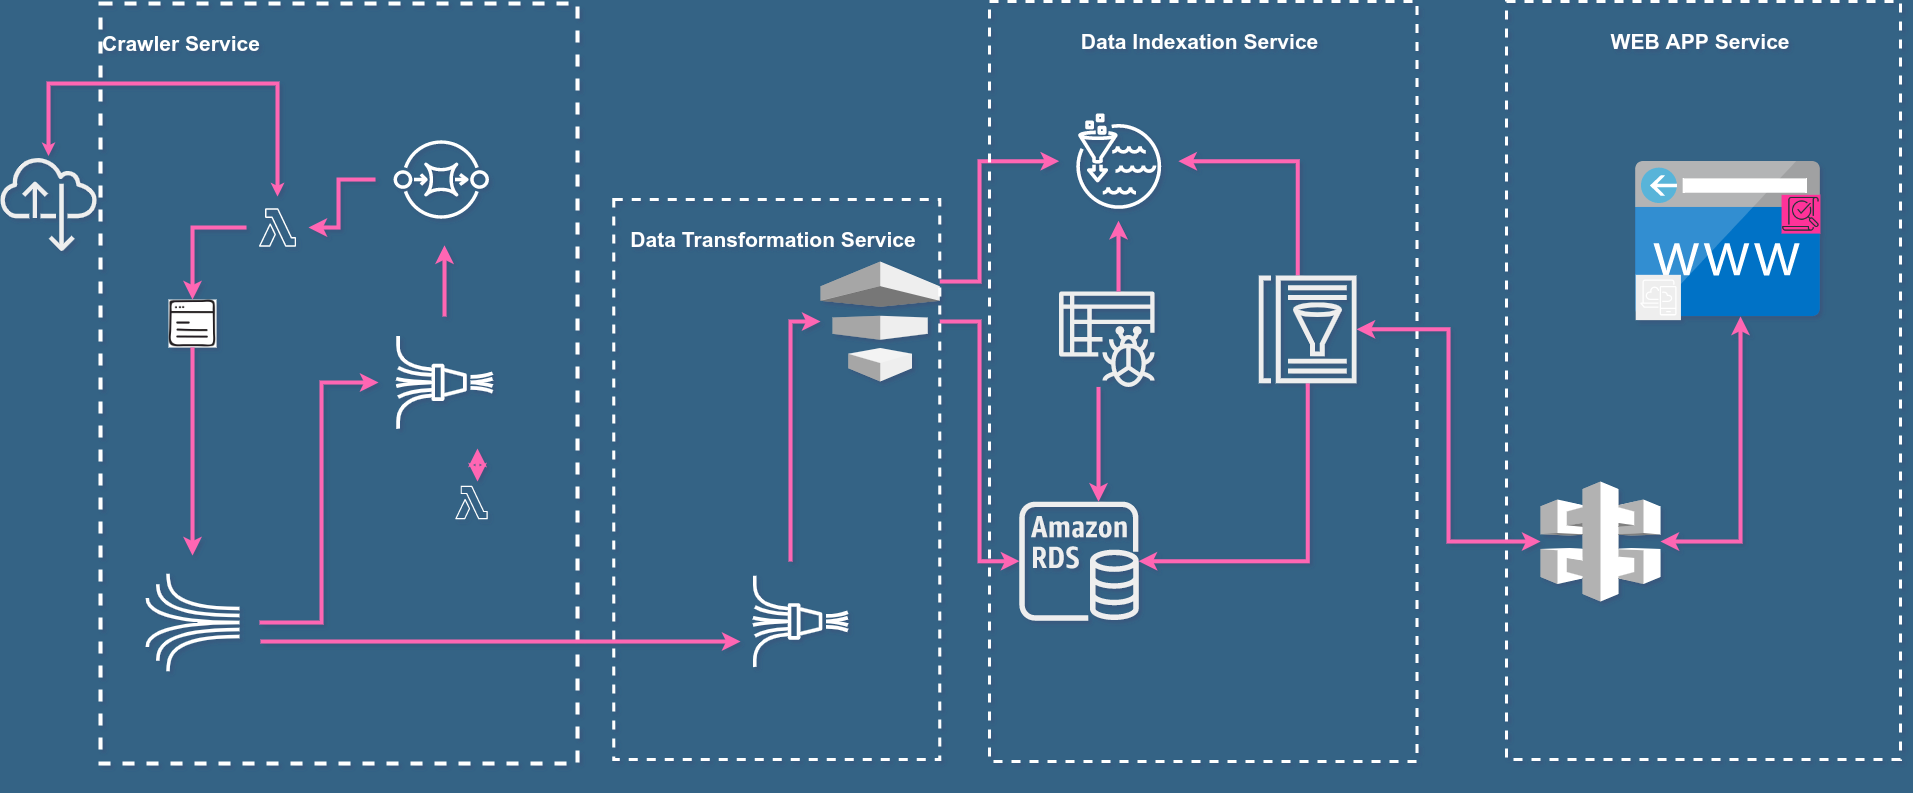

The diagram above was exported from draw.io. Its source (the exported page's mxGraphModel, read from the mxfile embedded in the PNG):
<mxGraphModel dx="2344" dy="610" grid="1" gridSize="10" guides="1" tooltips="1" connect="1" arrows="1" fold="1" page="1" pageScale="1" pageWidth="1169" pageHeight="827" background="#346385" math="1" shadow="1">
  <root>
    <mxCell id="0" />
    <mxCell id="1" parent="0" />
    <mxCell id="twb1WWjmOzHSc_Txbu7L-18" value="" style="points=[[0,0,0],[0.25,0,0],[0.5,0,0],[0.75,0,0],[1,0,0],[0,1,0],[0.25,1,0],[0.5,1,0],[0.75,1,0],[1,1,0],[0,0.25,0],[0,0.5,0],[0,0.75,0],[1,0.25,0],[1,0.5,0],[1,0.75,0]];outlineConnect=0;gradientDirection=north;dashed=0;verticalLabelPosition=bottom;verticalAlign=top;align=center;html=1;fontSize=12;fontStyle=0;aspect=fixed;shape=mxgraph.aws4.resourceIcon;resIcon=mxgraph.aws4.kinesis_data_firehose;shadow=0;glass=1;labelBackgroundColor=none;labelBorderColor=none;fillColor=none;strokeColor=#FFFFFF;fontColor=#1A1A1A;" parent="1" vertex="1">
      <mxGeometry x="480" y="680" width="120" height="120" as="geometry" />
    </mxCell>
    <mxCell id="If4q-XAAvIQS2a1aOG5u-16" value="" style="group" parent="1" connectable="0" vertex="1">
      <mxGeometry x="-260" y="202" width="577" height="698" as="geometry" />
    </mxCell>
    <mxCell id="twb1WWjmOzHSc_Txbu7L-10" value="" style="shape=image;html=1;verticalAlign=top;verticalLabelPosition=bottom;imageAspect=0;aspect=fixed;image=https://cdn4.iconfinder.com/data/icons/online-marketing-hand-drawn-vol-2/52/content__optimization__writing__article__multimedia__webcontent__development-128.png;shadow=0;glass=1;labelBorderColor=none;fontSize=18;strokeWidth=4;fillColor=none;strokeColor=#FFFFFF;fontColor=#1A1A1A;imageBackground=default;" parent="If4q-XAAvIQS2a1aOG5u-16" vertex="1">
      <mxGeometry x="168" y="216" width="48" height="48" as="geometry" />
    </mxCell>
    <mxCell id="twb1WWjmOzHSc_Txbu7L-11" value="" style="points=[[0,0,0],[0.25,0,0],[0.5,0,0],[0.75,0,0],[1,0,0],[0,1,0],[0.25,1,0],[0.5,1,0],[0.75,1,0],[1,1,0],[0,0.25,0],[0,0.5,0],[0,0.75,0],[1,0.25,0],[1,0.5,0],[1,0.75,0]];outlineConnect=0;gradientDirection=north;verticalLabelPosition=bottom;verticalAlign=top;align=center;html=1;fontSize=12;fontStyle=0;aspect=fixed;shape=mxgraph.aws4.resourceIcon;resIcon=mxgraph.aws4.kinesis;shadow=0;glass=1;labelBackgroundColor=none;labelBorderColor=none;fillColor=none;strokeColor=#FFFFFF;fontColor=#1A1A1A;perimeterSpacing=6;strokeWidth=6;sketch=0;" parent="If4q-XAAvIQS2a1aOG5u-16" vertex="1">
      <mxGeometry x="131" y="478" width="122" height="122" as="geometry" />
    </mxCell>
    <mxCell id="If4q-XAAvIQS2a1aOG5u-5" style="edgeStyle=elbowEdgeStyle;rounded=0;sketch=0;orthogonalLoop=1;jettySize=auto;html=1;exitX=0.5;exitY=1;exitDx=0;exitDy=0;entryX=0.5;entryY=0;entryDx=0;entryDy=0;entryPerimeter=0;fontColor=#FFFFFF;startArrow=none;startFill=0;strokeColor=#FF66B3;strokeWidth=4;" parent="If4q-XAAvIQS2a1aOG5u-16" source="twb1WWjmOzHSc_Txbu7L-10" target="twb1WWjmOzHSc_Txbu7L-11" edge="1">
      <mxGeometry relative="1" as="geometry">
        <Array as="points">
          <mxPoint x="192" y="324" />
        </Array>
      </mxGeometry>
    </mxCell>
    <mxCell id="twb1WWjmOzHSc_Txbu7L-13" value="&lt;h3&gt;&lt;br&gt;&lt;/h3&gt;" style="points=[[0,0,0],[0.25,0,0],[0.5,0,0],[0.75,0,0],[1,0,0],[0,1,0],[0.25,1,0],[0.5,1,0],[0.75,1,0],[1,1,0],[0,0.25,0],[0,0.5,0],[0,0.75,0],[1,0.25,0],[1,0.5,0],[1,0.75,0]];outlineConnect=0;gradientDirection=north;verticalLabelPosition=bottom;verticalAlign=top;align=center;html=1;fontSize=12;fontStyle=0;aspect=fixed;shape=mxgraph.aws4.resourceIcon;resIcon=mxgraph.aws4.sqs;shadow=0;glass=1;labelBackgroundColor=none;labelBorderColor=none;fillColor=none;strokeColor=#FFFFFF;fontColor=#1A1A1A;perimeterSpacing=5;strokeWidth=5;" parent="If4q-XAAvIQS2a1aOG5u-16" vertex="1">
      <mxGeometry x="380" y="35.25" width="121.5" height="121.5" as="geometry" />
    </mxCell>
    <mxCell id="twb1WWjmOzHSc_Txbu7L-16" value="" style="points=[[0,0,0],[0.25,0,0],[0.5,0,0],[0.75,0,0],[1,0,0],[0,1,0],[0.25,1,0],[0.5,1,0],[0.75,1,0],[1,1,0],[0,0.25,0],[0,0.5,0],[0,0.75,0],[1,0.25,0],[1,0.5,0],[1,0.75,0]];outlineConnect=0;gradientDirection=north;dashed=0;verticalLabelPosition=bottom;verticalAlign=top;align=center;html=1;fontSize=12;fontStyle=0;aspect=fixed;shape=mxgraph.aws4.resourceIcon;resIcon=mxgraph.aws4.lambda;shadow=0;glass=1;labelBackgroundColor=none;labelBorderColor=none;fillColor=none;strokeColor=#FFFFFF;fontColor=#1A1A1A;" parent="If4q-XAAvIQS2a1aOG5u-16" vertex="1">
      <mxGeometry x="450" y="398" width="42" height="42" as="geometry" />
    </mxCell>
    <mxCell id="twb1WWjmOzHSc_Txbu7L-17" value="" style="outlineConnect=0;strokeColor=none;dashed=0;verticalLabelPosition=bottom;verticalAlign=top;align=center;html=1;fontSize=12;fontStyle=0;aspect=fixed;pointerEvents=1;shape=mxgraph.aws4.internet_alt22;shadow=0;glass=1;labelBackgroundColor=none;labelBorderColor=none;fillColor=#EEEEEE;fontColor=#1A1A1A;" parent="If4q-XAAvIQS2a1aOG5u-16" vertex="1">
      <mxGeometry y="72" width="96" height="96" as="geometry" />
    </mxCell>
    <mxCell id="If4q-XAAvIQS2a1aOG5u-14" style="edgeStyle=elbowEdgeStyle;rounded=0;sketch=0;orthogonalLoop=1;jettySize=auto;html=1;exitX=0.5;exitY=0;exitDx=0;exitDy=0;exitPerimeter=0;fontColor=#FFFFFF;startArrow=none;startFill=0;strokeColor=#FF66B3;strokeWidth=4;" parent="If4q-XAAvIQS2a1aOG5u-16" source="twb1WWjmOzHSc_Txbu7L-19" target="twb1WWjmOzHSc_Txbu7L-13" edge="1">
      <mxGeometry relative="1" as="geometry" />
    </mxCell>
    <mxCell id="twb1WWjmOzHSc_Txbu7L-19" value="" style="points=[[0,0,0],[0.25,0,0],[0.5,0,0],[0.75,0,0],[1,0,0],[0,1,0],[0.25,1,0],[0.5,1,0],[0.75,1,0],[1,1,0],[0,0.25,0],[0,0.5,0],[0,0.75,0],[1,0.25,0],[1,0.5,0],[1,0.75,0]];outlineConnect=0;gradientDirection=north;dashed=0;verticalLabelPosition=bottom;verticalAlign=top;align=center;html=1;fontSize=12;fontStyle=0;aspect=fixed;shape=mxgraph.aws4.resourceIcon;resIcon=mxgraph.aws4.kinesis_data_firehose;shadow=0;glass=1;labelBackgroundColor=none;labelBorderColor=none;fillColor=none;strokeColor=#FFFFFF;fontColor=#1A1A1A;perimeterSpacing=5;strokeWidth=6;" parent="If4q-XAAvIQS2a1aOG5u-16" vertex="1">
      <mxGeometry x="383" y="238" width="122" height="122" as="geometry" />
    </mxCell>
    <mxCell id="If4q-XAAvIQS2a1aOG5u-6" style="edgeStyle=elbowEdgeStyle;rounded=0;sketch=0;orthogonalLoop=1;jettySize=auto;html=1;exitX=1;exitY=0.5;exitDx=0;exitDy=0;exitPerimeter=0;fontColor=#FFFFFF;startArrow=none;startFill=0;strokeColor=#FF66B3;strokeWidth=4;" parent="If4q-XAAvIQS2a1aOG5u-16" source="twb1WWjmOzHSc_Txbu7L-11" target="twb1WWjmOzHSc_Txbu7L-19" edge="1">
      <mxGeometry relative="1" as="geometry" />
    </mxCell>
    <mxCell id="If4q-XAAvIQS2a1aOG5u-11" style="edgeStyle=elbowEdgeStyle;rounded=0;sketch=0;orthogonalLoop=1;jettySize=auto;html=1;entryX=0.75;entryY=1;entryDx=0;entryDy=0;entryPerimeter=0;fontColor=#FFFFFF;startArrow=classic;startFill=1;strokeColor=#FF66B3;strokeWidth=4;" parent="If4q-XAAvIQS2a1aOG5u-16" source="twb1WWjmOzHSc_Txbu7L-16" target="twb1WWjmOzHSc_Txbu7L-19" edge="1">
      <mxGeometry relative="1" as="geometry" />
    </mxCell>
    <mxCell id="If4q-XAAvIQS2a1aOG5u-3" style="orthogonalLoop=1;jettySize=auto;html=1;fontSize=18;fillColor=none;strokeWidth=4;edgeStyle=orthogonalEdgeStyle;endSize=1;startSize=1;jumpStyle=sharp;jumpSize=1;labelBackgroundColor=#182E3E;strokeColor=#FF66B3;fontColor=#FFFFFF;rounded=0;startArrow=classic;startFill=1;" parent="If4q-XAAvIQS2a1aOG5u-16" source="twb1WWjmOzHSc_Txbu7L-26" target="twb1WWjmOzHSc_Txbu7L-17" edge="1">
      <mxGeometry relative="1" as="geometry">
        <Array as="points">
          <mxPoint x="48" />
        </Array>
      </mxGeometry>
    </mxCell>
    <mxCell id="If4q-XAAvIQS2a1aOG5u-4" style="edgeStyle=elbowEdgeStyle;rounded=0;sketch=0;orthogonalLoop=1;jettySize=auto;html=1;fontColor=#FFFFFF;startArrow=none;startFill=0;strokeColor=#FF66B3;strokeWidth=4;" parent="If4q-XAAvIQS2a1aOG5u-16" source="twb1WWjmOzHSc_Txbu7L-26" edge="1">
      <mxGeometry relative="1" as="geometry">
        <mxPoint x="192" y="216" as="targetPoint" />
        <Array as="points">
          <mxPoint x="192" y="204" />
          <mxPoint x="264" y="120" />
          <mxPoint x="192" y="132" />
          <mxPoint x="276" y="180" />
          <mxPoint x="264" y="240" />
          <mxPoint x="216" y="240" />
        </Array>
      </mxGeometry>
    </mxCell>
    <mxCell id="twb1WWjmOzHSc_Txbu7L-26" value="" style="points=[[0,0,0],[0.25,0,0],[0.5,0,0],[0.75,0,0],[1,0,0],[0,1,0],[0.25,1,0],[0.5,1,0],[0.75,1,0],[1,1,0],[0,0.25,0],[0,0.5,0],[0,0.75,0],[1,0.25,0],[1,0.5,0],[1,0.75,0]];outlineConnect=0;gradientDirection=radial;verticalLabelPosition=bottom;verticalAlign=top;align=center;html=1;fontSize=12;fontStyle=0;aspect=fixed;shape=mxgraph.aws4.resourceIcon;resIcon=mxgraph.aws4.lambda;shadow=1;glass=1;labelBackgroundColor=none;labelBorderColor=none;strokeWidth=7;perimeterSpacing=7;fillColor=none;strokeColor=#FFFFFF;fontColor=#1A1A1A;" parent="If4q-XAAvIQS2a1aOG5u-16" vertex="1">
      <mxGeometry x="253" y="120" width="48" height="48" as="geometry" />
    </mxCell>
    <mxCell id="If4q-XAAvIQS2a1aOG5u-15" style="edgeStyle=elbowEdgeStyle;rounded=0;sketch=0;orthogonalLoop=1;jettySize=auto;html=1;exitX=0;exitY=0.5;exitDx=0;exitDy=0;exitPerimeter=0;fontColor=#FFFFFF;startArrow=none;startFill=0;strokeColor=#FF66B3;strokeWidth=4;" parent="If4q-XAAvIQS2a1aOG5u-16" source="twb1WWjmOzHSc_Txbu7L-13" target="twb1WWjmOzHSc_Txbu7L-26" edge="1">
      <mxGeometry relative="1" as="geometry" />
    </mxCell>
    <mxCell id="twb1WWjmOzHSc_Txbu7L-2" value="&lt;h3&gt;&lt;font color=&quot;#ffffff&quot;&gt;Crawler Service&amp;nbsp;&lt;/font&gt;&lt;/h3&gt;" style="dashed=1;verticalAlign=top;fontStyle=0;glass=1;shadow=0;labelBackgroundColor=none;labelBorderColor=none;fillColor=none;strokeWidth=4;perimeterSpacing=3;whiteSpace=wrap;html=1;fontSize=18;strokeColor=#FFFFFF;fontColor=#1A1A1A;align=left;" parent="If4q-XAAvIQS2a1aOG5u-16" vertex="1">
      <mxGeometry x="100" y="-80" width="477" height="760" as="geometry" />
    </mxCell>
    <mxCell id="If4q-XAAvIQS2a1aOG5u-20" style="edgeStyle=elbowEdgeStyle;rounded=0;sketch=0;orthogonalLoop=1;jettySize=auto;html=1;fontColor=#FFFFFF;startArrow=none;startFill=0;strokeColor=#FF66B3;strokeWidth=4;" parent="1" target="twb1WWjmOzHSc_Txbu7L-18" edge="1">
      <mxGeometry relative="1" as="geometry">
        <mxPoint y="760" as="sourcePoint" />
        <Array as="points">
          <mxPoint x="480" y="750" />
          <mxPoint x="100" y="730" />
        </Array>
      </mxGeometry>
    </mxCell>
    <mxCell id="If4q-XAAvIQS2a1aOG5u-41" value="" style="group" parent="1" connectable="0" vertex="1">
      <mxGeometry x="560" y="220" width="1080" height="660" as="geometry" />
    </mxCell>
    <mxCell id="twb1WWjmOzHSc_Txbu7L-23" value="" style="outlineConnect=0;dashed=0;verticalLabelPosition=bottom;verticalAlign=top;align=center;html=1;shape=mxgraph.aws3.data_pipeline;shadow=0;glass=1;labelBackgroundColor=none;labelBorderColor=none;fontSize=18;strokeWidth=3;fillColor=#EEEEEE;strokeColor=#FFFFFF;fontColor=#1A1A1A;" parent="If4q-XAAvIQS2a1aOG5u-41" vertex="1">
      <mxGeometry y="160" width="119.29824561403508" height="120" as="geometry" />
    </mxCell>
    <mxCell id="twb1WWjmOzHSc_Txbu7L-29" value="" style="outlineConnect=0;strokeColor=none;dashed=0;verticalLabelPosition=bottom;verticalAlign=top;align=center;html=1;fontSize=12;fontStyle=0;aspect=fixed;pointerEvents=1;shape=mxgraph.aws4.rds_instance;shadow=0;glass=1;labelBackgroundColor=none;labelBorderColor=none;fillColor=#EEEEEE;fontColor=#1A1A1A;" parent="If4q-XAAvIQS2a1aOG5u-41" vertex="1">
      <mxGeometry x="198.83040935672514" y="400" width="119.29824561403508" height="119.29824561403508" as="geometry" />
    </mxCell>
    <mxCell id="If4q-XAAvIQS2a1aOG5u-25" style="edgeStyle=elbowEdgeStyle;rounded=0;sketch=0;orthogonalLoop=1;jettySize=auto;html=1;fontColor=#FFFFFF;startArrow=none;startFill=0;strokeColor=#FF66B3;strokeWidth=4;" parent="If4q-XAAvIQS2a1aOG5u-41" source="twb1WWjmOzHSc_Txbu7L-23" target="twb1WWjmOzHSc_Txbu7L-29" edge="1">
      <mxGeometry relative="1" as="geometry" />
    </mxCell>
    <mxCell id="If4q-XAAvIQS2a1aOG5u-28" style="edgeStyle=elbowEdgeStyle;rounded=0;sketch=0;orthogonalLoop=1;jettySize=auto;html=1;fontColor=#FFFFFF;startArrow=none;startFill=0;strokeColor=#FF66B3;strokeWidth=4;" parent="If4q-XAAvIQS2a1aOG5u-41" source="twb1WWjmOzHSc_Txbu7L-31" target="twb1WWjmOzHSc_Txbu7L-29" edge="1">
      <mxGeometry relative="1" as="geometry">
        <mxPoint x="277.36842105263156" y="342" as="targetPoint" />
      </mxGeometry>
    </mxCell>
    <mxCell id="twb1WWjmOzHSc_Txbu7L-31" value="" style="outlineConnect=0;strokeColor=none;dashed=0;verticalLabelPosition=bottom;verticalAlign=top;align=center;html=1;fontSize=12;fontStyle=0;aspect=fixed;pointerEvents=1;shape=mxgraph.aws4.glue_crawlers;shadow=0;glass=1;labelBackgroundColor=none;labelBorderColor=none;fillColor=#EEEEEE;fontColor=#1A1A1A;" parent="If4q-XAAvIQS2a1aOG5u-41" vertex="1">
      <mxGeometry x="238.59649122807016" y="190" width="95.43859649122807" height="95.43859649122807" as="geometry" />
    </mxCell>
    <mxCell id="twb1WWjmOzHSc_Txbu7L-32" value="" style="points=[[0,0,0],[0.25,0,0],[0.5,0,0],[0.75,0,0],[1,0,0],[0,1,0],[0.25,1,0],[0.5,1,0],[0.75,1,0],[1,1,0],[0,0.25,0],[0,0.5,0],[0,0.75,0],[1,0.25,0],[1,0.5,0],[1,0.75,0]];outlineConnect=0;gradientDirection=north;dashed=0;verticalLabelPosition=bottom;verticalAlign=top;align=center;html=1;fontSize=12;fontStyle=0;aspect=fixed;shape=mxgraph.aws4.resourceIcon;resIcon=mxgraph.aws4.lake_formation;shadow=0;glass=1;labelBackgroundColor=none;labelBorderColor=none;fillColor=none;strokeColor=#FFFFFF;fontColor=#1A1A1A;" parent="If4q-XAAvIQS2a1aOG5u-41" vertex="1">
      <mxGeometry x="238.59649122807016" width="119.29824561403508" height="119.29824561403508" as="geometry" />
    </mxCell>
    <mxCell id="If4q-XAAvIQS2a1aOG5u-24" style="edgeStyle=elbowEdgeStyle;rounded=0;sketch=0;orthogonalLoop=1;jettySize=auto;html=1;fontColor=#FFFFFF;startArrow=none;startFill=0;strokeColor=#FF66B3;strokeWidth=4;" parent="If4q-XAAvIQS2a1aOG5u-41" source="twb1WWjmOzHSc_Txbu7L-23" target="twb1WWjmOzHSc_Txbu7L-32" edge="1">
      <mxGeometry relative="1" as="geometry">
        <mxPoint x="159.06432748538012" y="190" as="sourcePoint" />
        <Array as="points">
          <mxPoint x="159.06432748538012" y="180" />
        </Array>
      </mxGeometry>
    </mxCell>
    <mxCell id="If4q-XAAvIQS2a1aOG5u-26" style="edgeStyle=elbowEdgeStyle;rounded=0;sketch=0;orthogonalLoop=1;jettySize=auto;html=1;entryX=0.5;entryY=1;entryDx=0;entryDy=0;entryPerimeter=0;fontColor=#FFFFFF;startArrow=none;startFill=0;strokeColor=#FF66B3;strokeWidth=4;" parent="If4q-XAAvIQS2a1aOG5u-41" source="twb1WWjmOzHSc_Txbu7L-31" target="twb1WWjmOzHSc_Txbu7L-32" edge="1">
      <mxGeometry relative="1" as="geometry" />
    </mxCell>
    <mxCell id="If4q-XAAvIQS2a1aOG5u-29" style="edgeStyle=elbowEdgeStyle;rounded=0;sketch=0;orthogonalLoop=1;jettySize=auto;html=1;fontColor=#FFFFFF;startArrow=none;startFill=0;strokeColor=#FF66B3;strokeWidth=4;" parent="If4q-XAAvIQS2a1aOG5u-41" source="twb1WWjmOzHSc_Txbu7L-34" target="twb1WWjmOzHSc_Txbu7L-32" edge="1">
      <mxGeometry relative="1" as="geometry">
        <Array as="points">
          <mxPoint x="477.1929824561403" y="220" />
        </Array>
      </mxGeometry>
    </mxCell>
    <mxCell id="If4q-XAAvIQS2a1aOG5u-32" style="edgeStyle=elbowEdgeStyle;rounded=0;sketch=0;orthogonalLoop=1;jettySize=auto;html=1;fontColor=#FFFFFF;startArrow=none;startFill=0;strokeColor=#FF66B3;strokeWidth=4;" parent="If4q-XAAvIQS2a1aOG5u-41" source="twb1WWjmOzHSc_Txbu7L-34" target="twb1WWjmOzHSc_Txbu7L-29" edge="1">
      <mxGeometry relative="1" as="geometry">
        <Array as="points">
          <mxPoint x="487.1345029239766" y="340" />
        </Array>
      </mxGeometry>
    </mxCell>
    <mxCell id="twb1WWjmOzHSc_Txbu7L-34" value="" style="outlineConnect=0;strokeColor=none;dashed=0;verticalLabelPosition=bottom;verticalAlign=top;align=center;html=1;fontSize=12;fontStyle=0;aspect=fixed;pointerEvents=1;shape=mxgraph.aws4.glue_data_catalog;shadow=0;glass=1;labelBackgroundColor=none;labelBorderColor=none;fillColor=#EEEEEE;fontColor=#1A1A1A;" parent="If4q-XAAvIQS2a1aOG5u-41" vertex="1">
      <mxGeometry x="437.4269005847953" y="174" width="99.41520467836257" height="107.706432748538" as="geometry" />
    </mxCell>
    <mxCell id="twb1WWjmOzHSc_Txbu7L-47" value="" style="group;fontColor=#1A1A1A;" parent="If4q-XAAvIQS2a1aOG5u-41" connectable="0" vertex="1">
      <mxGeometry x="815.2046783625731" y="60" width="184.62397660818712" height="160" as="geometry" />
    </mxCell>
    <mxCell id="twb1WWjmOzHSc_Txbu7L-35" value="" style="aspect=fixed;html=1;points=[];align=center;image;fontSize=12;image=img/lib/mscae/CustomDomain.svg;shadow=0;glass=1;labelBackgroundColor=none;labelBorderColor=none;strokeWidth=3;fillColor=none;strokeColor=#FFFFFF;fontColor=#1A1A1A;" parent="twb1WWjmOzHSc_Txbu7L-47" vertex="1">
      <mxGeometry width="184.62397660818706" height="155.0828479938105" as="geometry" />
    </mxCell>
    <mxCell id="twb1WWjmOzHSc_Txbu7L-44" value="" style="shape=image;html=1;verticalAlign=top;verticalLabelPosition=bottom;imageAspect=0;aspect=fixed;image=https://cdn1.iconfinder.com/data/icons/seo-and-web-development-6/32/development_listing_search_magnifier_magnifying_glass_loupe-128.png;shadow=0;glass=1;labelBorderColor=none;fontSize=18;strokeWidth=3;fillColor=none;imageBackground=#FF3399;strokeColor=#FFFFFF;fontColor=#1A1A1A;" parent="twb1WWjmOzHSc_Txbu7L-47" vertex="1">
      <mxGeometry x="145.85326460973448" y="33.333333333333336" width="38.770711998452626" height="38.770711998452626" as="geometry" />
    </mxCell>
    <mxCell id="twb1WWjmOzHSc_Txbu7L-45" value="" style="points=[[0,0,0],[0.25,0,0],[0.5,0,0],[0.75,0,0],[1,0,0],[0,1,0],[0.25,1,0],[0.5,1,0],[0.75,1,0],[1,1,0],[0,0.25,0],[0,0.5,0],[0,0.75,0],[1,0.25,0],[1,0.5,0],[1,0.75,0]];outlineConnect=0;gradientDirection=north;dashed=0;verticalLabelPosition=bottom;verticalAlign=top;align=center;html=1;fontSize=12;fontStyle=0;aspect=fixed;shape=mxgraph.aws4.resourceIcon;resIcon=mxgraph.aws4.desktop_and_app_streaming;shadow=0;glass=1;labelBackgroundColor=none;labelBorderColor=none;fillColor=#EEEEEE;strokeColor=#FFFFFF;fontColor=#1A1A1A;" parent="twb1WWjmOzHSc_Txbu7L-47" vertex="1">
      <mxGeometry y="113.33333333333334" width="45.23249733152806" height="45.23249733152806" as="geometry" />
    </mxCell>
    <mxCell id="twb1WWjmOzHSc_Txbu7L-4" value="&lt;h3&gt;&lt;font color=&quot;#ffffff&quot;&gt;Data Indexation Service&amp;nbsp;&lt;/font&gt;&lt;/h3&gt;" style="dashed=1;verticalAlign=top;fontStyle=0;glass=1;shadow=0;labelBackgroundColor=none;labelBorderColor=none;fillColor=none;strokeWidth=3;perimeterSpacing=3;whiteSpace=wrap;html=1;fontSize=18;strokeColor=#FFFFFF;fontColor=#1A1A1A;" parent="If4q-XAAvIQS2a1aOG5u-41" vertex="1">
      <mxGeometry x="169.00584795321637" y="-100" width="427.48538011695905" height="760" as="geometry" />
    </mxCell>
    <mxCell id="twb1WWjmOzHSc_Txbu7L-5" value="&lt;h3&gt;&lt;font color=&quot;#ffffff&quot;&gt;WEB APP Service&amp;nbsp;&lt;/font&gt;&lt;/h3&gt;" style="dashed=1;verticalAlign=top;fontStyle=0;glass=1;shadow=0;labelBackgroundColor=none;labelBorderColor=none;fillColor=none;strokeWidth=3;perimeterSpacing=3;whiteSpace=wrap;html=1;fontSize=18;strokeColor=#FFFFFF;fontColor=#1A1A1A;" parent="If4q-XAAvIQS2a1aOG5u-41" vertex="1">
      <mxGeometry x="685.96" y="-100" width="394.04" height="758" as="geometry" />
    </mxCell>
    <mxCell id="twb1WWjmOzHSc_Txbu7L-40" value="" style="outlineConnect=0;dashed=0;verticalLabelPosition=bottom;verticalAlign=top;align=center;html=1;shape=mxgraph.aws3.api_gateway;shadow=0;glass=1;labelBackgroundColor=none;labelBorderColor=none;fontSize=18;strokeWidth=3;fillColor=default;strokeColor=#FFFFFF;fontColor=#1A1A1A;" parent="If4q-XAAvIQS2a1aOG5u-41" vertex="1">
      <mxGeometry x="720" y="380" width="120" height="120" as="geometry" />
    </mxCell>
    <mxCell id="If4q-XAAvIQS2a1aOG5u-33" style="edgeStyle=elbowEdgeStyle;rounded=0;sketch=0;orthogonalLoop=1;jettySize=auto;html=1;exitX=0.65;exitY=0.5;exitDx=0;exitDy=0;exitPerimeter=0;fontColor=#FFFFFF;startArrow=none;startFill=0;strokeColor=#FF66B3;strokeWidth=4;" parent="If4q-XAAvIQS2a1aOG5u-41" source="twb1WWjmOzHSc_Txbu7L-40" target="twb1WWjmOzHSc_Txbu7L-40" edge="1">
      <mxGeometry relative="1" as="geometry" />
    </mxCell>
    <mxCell id="If4q-XAAvIQS2a1aOG5u-34" style="edgeStyle=elbowEdgeStyle;rounded=0;sketch=0;orthogonalLoop=1;jettySize=auto;html=1;fontColor=#FFFFFF;startArrow=classic;startFill=1;strokeColor=#FF66B3;strokeWidth=4;" parent="If4q-XAAvIQS2a1aOG5u-41" source="twb1WWjmOzHSc_Txbu7L-40" target="twb1WWjmOzHSc_Txbu7L-34" edge="1">
      <mxGeometry relative="1" as="geometry" />
    </mxCell>
    <mxCell id="If4q-XAAvIQS2a1aOG5u-40" style="edgeStyle=elbowEdgeStyle;rounded=0;sketch=0;orthogonalLoop=1;jettySize=auto;html=1;fontColor=#FFFFFF;startArrow=classic;startFill=1;strokeColor=#FF66B3;strokeWidth=4;" parent="If4q-XAAvIQS2a1aOG5u-41" source="twb1WWjmOzHSc_Txbu7L-40" target="twb1WWjmOzHSc_Txbu7L-35" edge="1">
      <mxGeometry relative="1" as="geometry">
        <Array as="points">
          <mxPoint x="920" y="340" />
          <mxPoint x="780" y="270" />
        </Array>
      </mxGeometry>
    </mxCell>
    <mxCell id="twb1WWjmOzHSc_Txbu7L-3" value="&lt;h3&gt;&lt;font style=&quot;&quot; color=&quot;#ffffff&quot;&gt;Data Transformation Service&amp;nbsp;&lt;/font&gt;&lt;/h3&gt;" style="dashed=1;verticalAlign=top;fontStyle=0;glass=1;shadow=0;labelBackgroundColor=none;labelBorderColor=none;fillColor=none;strokeWidth=3;perimeterSpacing=3;whiteSpace=wrap;html=1;fontSize=18;strokeColor=#FFFFFF;fontColor=#1A1A1A;align=center;" parent="If4q-XAAvIQS2a1aOG5u-41" vertex="1">
      <mxGeometry x="-206.7" y="98" width="326" height="560" as="geometry" />
    </mxCell>
    <mxCell id="If4q-XAAvIQS2a1aOG5u-21" style="edgeStyle=elbowEdgeStyle;rounded=0;sketch=0;orthogonalLoop=1;jettySize=auto;html=1;fontColor=#FFFFFF;startArrow=none;startFill=0;strokeColor=#FF66B3;strokeWidth=4;" parent="1" source="twb1WWjmOzHSc_Txbu7L-18" target="twb1WWjmOzHSc_Txbu7L-23" edge="1">
      <mxGeometry relative="1" as="geometry">
        <Array as="points">
          <mxPoint x="530" y="610" />
          <mxPoint x="340" y="670" />
          <mxPoint x="60" y="290" />
        </Array>
      </mxGeometry>
    </mxCell>
  </root>
</mxGraphModel>